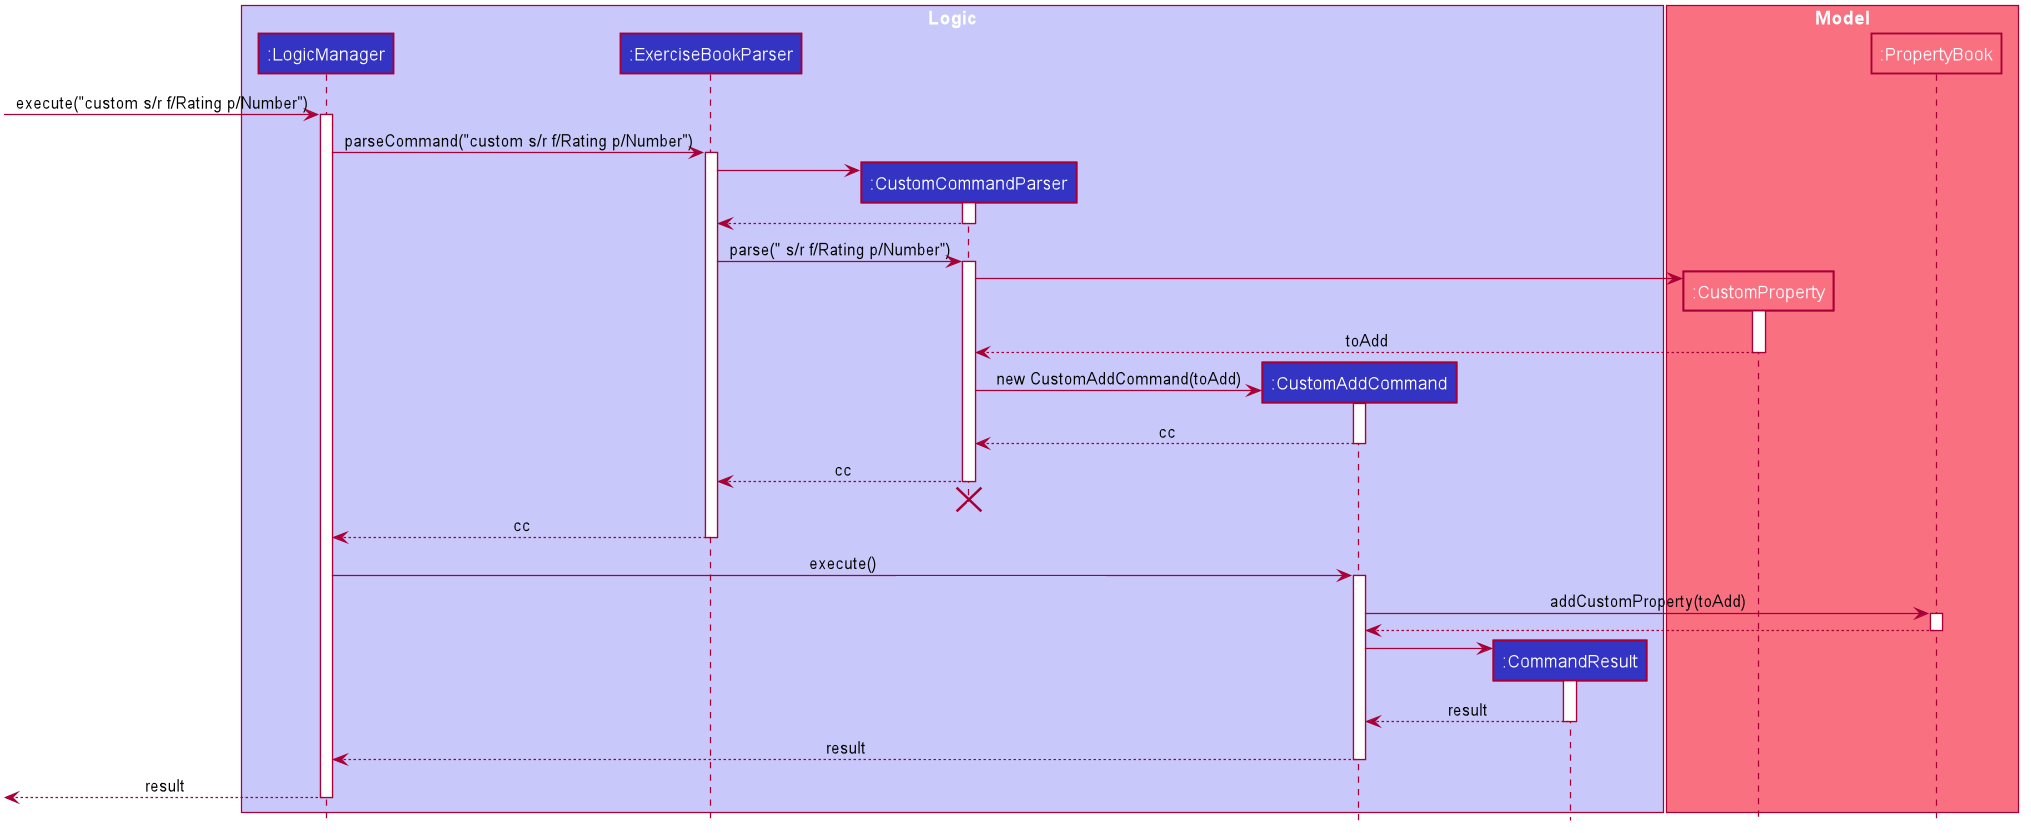

The diagram above was rendered by PlantUML. Its source (embedded in the PNG):
@startuml








skinparam BackgroundColor #FFFFFFF

skinparam Shadowing false

skinparam Class {
    FontColor #FFFFFF
    BorderThickness 1
    BorderColor #FFFFFF
    StereotypeFontColor #FFFFFF
    FontName Arial
}

skinparam Actor {
    BorderColor #000000
    Color #000000
    FontName Arial
}

skinparam Sequence {
    MessageAlign center
    BoxFontSize 15
    BoxPadding 0
    BoxFontColor #FFFFFF
    FontName Arial
}

skinparam Participant {
    FontColor #FFFFFFF
    Padding 20
}

skinparam MinClassWidth 50
skinparam ParticipantPadding 10
skinparam Shadowing false
skinparam DefaultTextAlignment center
skinparam packageStyle Rectangle

hide footbox
hide members
hide circle
hide footbox

box "Logic" #C8C8FA
    participant ":LogicManager" as LogicManager #3333C4
    participant ":ExerciseBookParser" as ExerciseBookParser #3333C4
    participant ":CustomCommandParser" as CustomCommandParser #3333C4
    participant ":CustomAddCommand" as CustomAddCommand #3333C4
    participant ":CommandResult" as CommandResult #3333C4
end box

box "Model" #F97181
    participant ":CustomProperty" as CustomProperty #F97181
    participant ":PropertyBook" as PropertyBook #F97181
end box

-> LogicManager: execute("custom s/r f/Rating p/Number")
activate LogicManager

LogicManager -> ExerciseBookParser: parseCommand("custom s/r f/Rating p/Number")
activate ExerciseBookParser

create CustomCommandParser
ExerciseBookParser -> CustomCommandParser
activate CustomCommandParser

CustomCommandParser --> ExerciseBookParser
deactivate CustomCommandParser

ExerciseBookParser -> CustomCommandParser: parse(" s/r f/Rating p/Number")
activate CustomCommandParser

create CustomProperty
CustomCommandParser -> CustomProperty
activate CustomProperty

CustomProperty --> CustomCommandParser: toAdd
deactivate CustomProperty

create CustomAddCommand
CustomCommandParser -> CustomAddCommand: new CustomAddCommand(toAdd)
activate CustomAddCommand

CustomAddCommand --> CustomCommandParser: cc
deactivate CustomAddCommand

CustomCommandParser --> ExerciseBookParser: cc
deactivate CustomCommandParser
CustomCommandParser -[hidden]-> ExerciseBookParser
destroy CustomCommandParser

ExerciseBookParser --> LogicManager: cc
deactivate ExerciseBookParser

LogicManager -> CustomAddCommand: execute()
activate CustomAddCommand

CustomAddCommand -> PropertyBook: addCustomProperty(toAdd)
activate PropertyBook

PropertyBook --> CustomAddCommand
deactivate PropertyBook

create CommandResult
CustomAddCommand -> CommandResult
activate CommandResult

CommandResult --> CustomAddCommand: result
deactivate CommandResult

CustomAddCommand --> LogicManager: result
deactivate CustomAddCommand

<-- LogicManager :result
deactivate LogicManager
@enduml